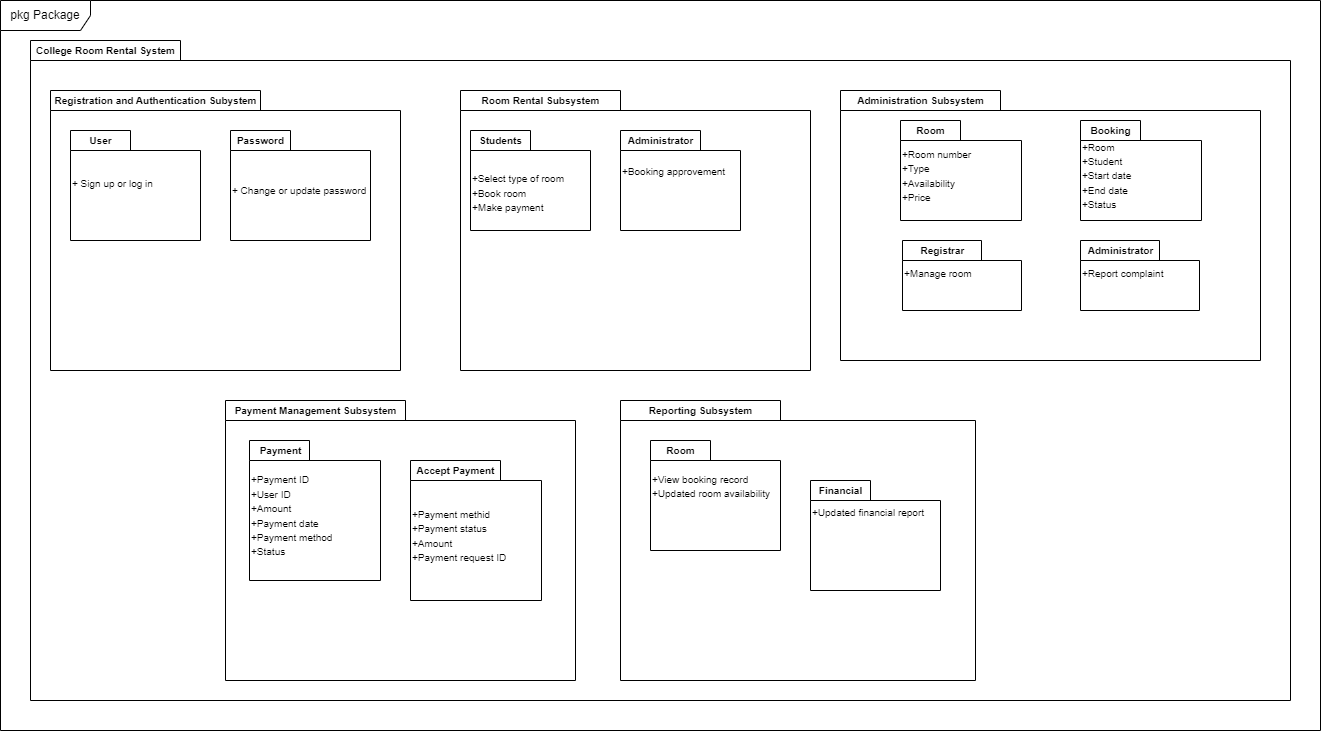

The diagram above was exported from draw.io. Its source (the exported page's mxGraphModel, read from the mxfile embedded in the PNG):
<mxGraphModel dx="1562" dy="832" grid="1" gridSize="10" guides="1" tooltips="1" connect="1" arrows="1" fold="1" page="1" pageScale="1" pageWidth="1169" pageHeight="1654" math="0" shadow="0">
  <root>
    <mxCell id="0" />
    <mxCell id="1" parent="0" />
    <mxCell id="iAqmViXr04HNMUUn3LpU-1" value="" style="shape=folder;fontStyle=1;spacingTop=10;tabWidth=150;tabHeight=20;tabPosition=left;html=1;whiteSpace=wrap;" parent="1" vertex="1">
      <mxGeometry x="260" y="150" width="1260" height="660" as="geometry" />
    </mxCell>
    <mxCell id="iAqmViXr04HNMUUn3LpU-5" value="" style="shape=folder;fontStyle=1;spacingTop=10;tabWidth=210;tabHeight=20;tabPosition=left;html=1;whiteSpace=wrap;" parent="1" vertex="1">
      <mxGeometry x="280" y="200" width="350" height="280" as="geometry" />
    </mxCell>
    <mxCell id="iAqmViXr04HNMUUn3LpU-6" value="&lt;span style=&quot;font-size: 10px;&quot;&gt;College Room Rental System&lt;br&gt;&lt;/span&gt;" style="text;align=center;fontStyle=1;verticalAlign=middle;spacingLeft=3;spacingRight=3;strokeColor=none;rotatable=0;points=[[0,0.5],[1,0.5]];portConstraint=eastwest;html=1;" parent="1" vertex="1">
      <mxGeometry x="260" y="150" width="150" height="20" as="geometry" />
    </mxCell>
    <mxCell id="iAqmViXr04HNMUUn3LpU-7" value="&lt;span style=&quot;font-size: 10px;&quot;&gt;Registration and Authentication Subystem&lt;/span&gt;" style="text;align=center;fontStyle=1;verticalAlign=middle;spacingLeft=3;spacingRight=3;strokeColor=none;rotatable=0;points=[[0,0.5],[1,0.5]];portConstraint=eastwest;html=1;" parent="1" vertex="1">
      <mxGeometry x="280" y="200" width="210" height="20" as="geometry" />
    </mxCell>
    <mxCell id="iAqmViXr04HNMUUn3LpU-9" value="" style="shape=folder;fontStyle=1;spacingTop=10;tabWidth=160;tabHeight=20;tabPosition=left;html=1;whiteSpace=wrap;" parent="1" vertex="1">
      <mxGeometry x="690" y="200" width="350" height="280" as="geometry" />
    </mxCell>
    <mxCell id="iAqmViXr04HNMUUn3LpU-10" value="" style="shape=folder;fontStyle=1;spacingTop=10;tabWidth=160;tabHeight=20;tabPosition=left;html=1;whiteSpace=wrap;" parent="1" vertex="1">
      <mxGeometry x="1070" y="200" width="420" height="270" as="geometry" />
    </mxCell>
    <mxCell id="iAqmViXr04HNMUUn3LpU-11" value="" style="shape=folder;fontStyle=1;spacingTop=10;tabWidth=180;tabHeight=20;tabPosition=left;html=1;whiteSpace=wrap;" parent="1" vertex="1">
      <mxGeometry x="455" y="510" width="350" height="280" as="geometry" />
    </mxCell>
    <mxCell id="iAqmViXr04HNMUUn3LpU-12" value="" style="shape=folder;fontStyle=1;spacingTop=10;tabWidth=160;tabHeight=20;tabPosition=left;html=1;whiteSpace=wrap;" parent="1" vertex="1">
      <mxGeometry x="850" y="510" width="355" height="280" as="geometry" />
    </mxCell>
    <mxCell id="iAqmViXr04HNMUUn3LpU-13" value="&lt;span style=&quot;font-size: 10px;&quot;&gt;Room Rental Subsystem&lt;/span&gt;" style="text;align=center;fontStyle=1;verticalAlign=middle;spacingLeft=3;spacingRight=3;strokeColor=none;rotatable=0;points=[[0,0.5],[1,0.5]];portConstraint=eastwest;html=1;" parent="1" vertex="1">
      <mxGeometry x="690" y="200" width="160" height="20" as="geometry" />
    </mxCell>
    <mxCell id="iAqmViXr04HNMUUn3LpU-14" value="&lt;span style=&quot;font-size: 10px;&quot;&gt;Administration Subsystem&lt;/span&gt;" style="text;align=center;fontStyle=1;verticalAlign=middle;spacingLeft=3;spacingRight=3;strokeColor=none;rotatable=0;points=[[0,0.5],[1,0.5]];portConstraint=eastwest;html=1;" parent="1" vertex="1">
      <mxGeometry x="1070" y="200" width="160" height="20" as="geometry" />
    </mxCell>
    <mxCell id="iAqmViXr04HNMUUn3LpU-15" value="&lt;span style=&quot;font-size: 10px;&quot;&gt;Payment Management Subsystem&lt;/span&gt;" style="text;align=center;fontStyle=1;verticalAlign=middle;spacingLeft=3;spacingRight=3;strokeColor=none;rotatable=0;points=[[0,0.5],[1,0.5]];portConstraint=eastwest;html=1;" parent="1" vertex="1">
      <mxGeometry x="455" y="510" width="180" height="20" as="geometry" />
    </mxCell>
    <mxCell id="iAqmViXr04HNMUUn3LpU-16" value="&lt;span style=&quot;font-size: 10px;&quot;&gt;Reporting Subsystem&lt;/span&gt;" style="text;align=center;fontStyle=1;verticalAlign=middle;spacingLeft=3;spacingRight=3;strokeColor=none;rotatable=0;points=[[0,0.5],[1,0.5]];portConstraint=eastwest;html=1;" parent="1" vertex="1">
      <mxGeometry x="850" y="510" width="160" height="20" as="geometry" />
    </mxCell>
    <mxCell id="iAqmViXr04HNMUUn3LpU-17" value="&lt;font style=&quot;font-size: 10px; font-weight: normal;&quot;&gt;&lt;br&gt;+ Sign up or log in&lt;br&gt;&lt;br&gt;&lt;br&gt;&lt;/font&gt;" style="shape=folder;fontStyle=1;spacingTop=10;tabWidth=60;tabHeight=20;tabPosition=left;html=1;whiteSpace=wrap;align=left;" parent="1" vertex="1">
      <mxGeometry x="300" y="240" width="130" height="110" as="geometry" />
    </mxCell>
    <mxCell id="iAqmViXr04HNMUUn3LpU-18" value="&lt;font style=&quot;font-size: 10px; font-weight: normal;&quot;&gt;&lt;br&gt;+ Change or update password&lt;br&gt;&lt;br&gt;&lt;/font&gt;" style="shape=folder;fontStyle=1;spacingTop=10;tabWidth=60;tabHeight=20;tabPosition=left;html=1;whiteSpace=wrap;align=left;" parent="1" vertex="1">
      <mxGeometry x="460" y="240" width="140" height="110" as="geometry" />
    </mxCell>
    <mxCell id="iAqmViXr04HNMUUn3LpU-19" value="&lt;font style=&quot;font-size: 10px;&quot;&gt;User&lt;/font&gt;" style="text;align=center;fontStyle=1;verticalAlign=middle;spacingLeft=3;spacingRight=3;strokeColor=none;rotatable=0;points=[[0,0.5],[1,0.5]];portConstraint=eastwest;html=1;" parent="1" vertex="1">
      <mxGeometry x="300" y="240" width="60" height="20" as="geometry" />
    </mxCell>
    <mxCell id="iAqmViXr04HNMUUn3LpU-20" value="&lt;font style=&quot;font-size: 10px;&quot;&gt;Password&lt;/font&gt;" style="text;align=center;fontStyle=1;verticalAlign=middle;spacingLeft=3;spacingRight=3;strokeColor=none;rotatable=0;points=[[0,0.5],[1,0.5]];portConstraint=eastwest;html=1;" parent="1" vertex="1">
      <mxGeometry x="460" y="240" width="60" height="20" as="geometry" />
    </mxCell>
    <mxCell id="iAqmViXr04HNMUUn3LpU-21" value="&lt;font style=&quot;font-size: 10px; font-weight: normal;&quot;&gt;&lt;br&gt;&lt;br&gt;&lt;br&gt;+Select type of room&lt;br&gt;+Book room&amp;nbsp;&lt;br&gt;+Make payment&amp;nbsp;&lt;br&gt;&lt;br&gt;&lt;br&gt;&lt;/font&gt;" style="shape=folder;fontStyle=1;spacingTop=10;tabWidth=60;tabHeight=20;tabPosition=left;html=1;whiteSpace=wrap;align=left;" parent="1" vertex="1">
      <mxGeometry x="700" y="240" width="120" height="100" as="geometry" />
    </mxCell>
    <mxCell id="iAqmViXr04HNMUUn3LpU-22" value="&lt;font size=&quot;1&quot;&gt;Students&lt;/font&gt;" style="text;align=center;fontStyle=1;verticalAlign=middle;spacingLeft=3;spacingRight=3;strokeColor=none;rotatable=0;points=[[0,0.5],[1,0.5]];portConstraint=eastwest;html=1;" parent="1" vertex="1">
      <mxGeometry x="700" y="240" width="60" height="20" as="geometry" />
    </mxCell>
    <mxCell id="iAqmViXr04HNMUUn3LpU-23" value="&lt;font style=&quot;font-size: 10px; font-weight: normal;&quot;&gt;+Booking approvement&lt;br&gt;&lt;br&gt;&lt;br&gt;&lt;/font&gt;" style="shape=folder;fontStyle=1;spacingTop=10;tabWidth=80;tabHeight=20;tabPosition=left;html=1;whiteSpace=wrap;align=left;" parent="1" vertex="1">
      <mxGeometry x="850" y="240" width="120" height="100" as="geometry" />
    </mxCell>
    <mxCell id="iAqmViXr04HNMUUn3LpU-24" value="&lt;span style=&quot;font-size: 10px;&quot;&gt;Administrator&lt;/span&gt;" style="text;align=center;fontStyle=1;verticalAlign=middle;spacingLeft=3;spacingRight=3;strokeColor=none;rotatable=0;points=[[0,0.5],[1,0.5]];portConstraint=eastwest;html=1;" parent="1" vertex="1">
      <mxGeometry x="850" y="240" width="80" height="20" as="geometry" />
    </mxCell>
    <mxCell id="iAqmViXr04HNMUUn3LpU-26" value="&lt;font style=&quot;font-size: 10px; font-weight: normal;&quot;&gt;+Room&lt;br&gt;+Student&lt;br&gt;+Start date&lt;br&gt;+End date&lt;br&gt;+Status&lt;br&gt;&lt;/font&gt;" style="shape=folder;fontStyle=1;spacingTop=10;tabWidth=60;tabHeight=20;tabPosition=left;html=1;whiteSpace=wrap;align=left;" parent="1" vertex="1">
      <mxGeometry x="1310" y="230" width="121" height="100" as="geometry" />
    </mxCell>
    <mxCell id="iAqmViXr04HNMUUn3LpU-28" value="&lt;font style=&quot;font-size: 10px; font-weight: normal;&quot;&gt;&lt;br&gt;&lt;br&gt;+Manage room&lt;br&gt;&lt;br&gt;&lt;br&gt;&lt;br&gt;&lt;/font&gt;" style="shape=folder;fontStyle=1;spacingTop=10;tabWidth=79;tabHeight=20;tabPosition=left;html=1;whiteSpace=wrap;align=left;" parent="1" vertex="1">
      <mxGeometry x="1132" y="350" width="119" height="70" as="geometry" />
    </mxCell>
    <mxCell id="iAqmViXr04HNMUUn3LpU-25" value="&lt;font style=&quot;font-size: 10px; font-weight: normal;&quot;&gt;+Room number&lt;br&gt;+Type&lt;br&gt;+Availability&lt;br&gt;+Price&lt;br&gt;&lt;/font&gt;" style="shape=folder;fontStyle=1;spacingTop=10;tabWidth=60;tabHeight=20;tabPosition=left;html=1;whiteSpace=wrap;align=left;" parent="1" vertex="1">
      <mxGeometry x="1130" y="230" width="121" height="100" as="geometry" />
    </mxCell>
    <mxCell id="iAqmViXr04HNMUUn3LpU-29" value="&lt;span style=&quot;font-size: 10px;&quot;&gt;Room&lt;/span&gt;" style="text;align=center;fontStyle=1;verticalAlign=middle;spacingLeft=3;spacingRight=3;strokeColor=none;rotatable=0;points=[[0,0.5],[1,0.5]];portConstraint=eastwest;html=1;" parent="1" vertex="1">
      <mxGeometry x="1130" y="230" width="60" height="20" as="geometry" />
    </mxCell>
    <mxCell id="iAqmViXr04HNMUUn3LpU-30" value="&lt;span style=&quot;font-size: 10px;&quot;&gt;Booking&lt;/span&gt;" style="text;align=center;fontStyle=1;verticalAlign=middle;spacingLeft=3;spacingRight=3;strokeColor=none;rotatable=0;points=[[0,0.5],[1,0.5]];portConstraint=eastwest;html=1;" parent="1" vertex="1">
      <mxGeometry x="1310" y="230" width="60" height="20" as="geometry" />
    </mxCell>
    <mxCell id="iAqmViXr04HNMUUn3LpU-32" value="&lt;font style=&quot;font-size: 10px; font-weight: normal;&quot;&gt;+Report complaint&lt;br&gt;&lt;br&gt;&lt;/font&gt;" style="shape=folder;fontStyle=1;spacingTop=10;tabWidth=79;tabHeight=20;tabPosition=left;html=1;whiteSpace=wrap;align=left;" parent="1" vertex="1">
      <mxGeometry x="1310" y="350" width="119" height="70" as="geometry" />
    </mxCell>
    <mxCell id="iAqmViXr04HNMUUn3LpU-33" value="&lt;font style=&quot;font-size: 10px;&quot;&gt;Registrar&lt;/font&gt;" style="text;align=center;fontStyle=1;verticalAlign=middle;spacingLeft=3;spacingRight=3;strokeColor=none;rotatable=0;points=[[0,0.5],[1,0.5]];portConstraint=eastwest;html=1;" parent="1" vertex="1">
      <mxGeometry x="1132" y="350" width="80" height="20" as="geometry" />
    </mxCell>
    <mxCell id="iAqmViXr04HNMUUn3LpU-31" value="&lt;font size=&quot;1&quot;&gt;Administrator&lt;/font&gt;" style="text;align=center;fontStyle=1;verticalAlign=middle;spacingLeft=3;spacingRight=3;strokeColor=none;rotatable=0;points=[[0,0.5],[1,0.5]];portConstraint=eastwest;html=1;" parent="1" vertex="1">
      <mxGeometry x="1310" y="350" width="79" height="20" as="geometry" />
    </mxCell>
    <mxCell id="iAqmViXr04HNMUUn3LpU-34" value="&lt;font style=&quot;font-size: 10px; font-weight: normal;&quot;&gt;+Payment ID&lt;br&gt;+User ID&lt;br&gt;+Amount&lt;br&gt;+Payment date&lt;br&gt;+Payment method&lt;br&gt;+Status&lt;br&gt;&lt;/font&gt;" style="shape=folder;fontStyle=1;spacingTop=10;tabWidth=60;tabHeight=20;tabPosition=left;html=1;whiteSpace=wrap;align=left;" parent="1" vertex="1">
      <mxGeometry x="479" y="550" width="131" height="140" as="geometry" />
    </mxCell>
    <mxCell id="iAqmViXr04HNMUUn3LpU-35" value="&lt;font style=&quot;font-size: 10px; font-weight: normal;&quot;&gt;+Payment methid&lt;br&gt;+Payment status&lt;br&gt;+Amount&lt;br&gt;+Payment request ID&lt;br&gt;&lt;/font&gt;" style="shape=folder;fontStyle=1;spacingTop=10;tabWidth=90;tabHeight=20;tabPosition=left;html=1;whiteSpace=wrap;align=left;" parent="1" vertex="1">
      <mxGeometry x="640" y="570" width="131" height="140" as="geometry" />
    </mxCell>
    <mxCell id="iAqmViXr04HNMUUn3LpU-36" value="&lt;span style=&quot;font-size: 10px;&quot;&gt;Payment&lt;/span&gt;" style="text;align=center;fontStyle=1;verticalAlign=middle;spacingLeft=3;spacingRight=3;strokeColor=none;rotatable=0;points=[[0,0.5],[1,0.5]];portConstraint=eastwest;html=1;" parent="1" vertex="1">
      <mxGeometry x="479" y="550" width="61" height="20" as="geometry" />
    </mxCell>
    <mxCell id="iAqmViXr04HNMUUn3LpU-37" value="&lt;span style=&quot;font-size: 10px;&quot;&gt;Accept Payment&lt;/span&gt;" style="text;align=center;fontStyle=1;verticalAlign=middle;spacingLeft=3;spacingRight=3;strokeColor=none;rotatable=0;points=[[0,0.5],[1,0.5]];portConstraint=eastwest;html=1;" parent="1" vertex="1">
      <mxGeometry x="640" y="570" width="90" height="20" as="geometry" />
    </mxCell>
    <mxCell id="iAqmViXr04HNMUUn3LpU-38" value="&lt;font style=&quot;font-size: 10px; font-weight: normal;&quot;&gt;+View booking record&amp;nbsp;&lt;br&gt;+Updated room availability&lt;br&gt;&lt;br&gt;&lt;br&gt;&lt;/font&gt;" style="shape=folder;fontStyle=1;spacingTop=10;tabWidth=60;tabHeight=20;tabPosition=left;html=1;whiteSpace=wrap;align=left;" parent="1" vertex="1">
      <mxGeometry x="880" y="550" width="130" height="110" as="geometry" />
    </mxCell>
    <mxCell id="iAqmViXr04HNMUUn3LpU-39" value="&lt;span style=&quot;font-size: 10px;&quot;&gt;Room&lt;/span&gt;" style="text;align=center;fontStyle=1;verticalAlign=middle;spacingLeft=3;spacingRight=3;strokeColor=none;rotatable=0;points=[[0,0.5],[1,0.5]];portConstraint=eastwest;html=1;" parent="1" vertex="1">
      <mxGeometry x="880" y="550" width="60" height="20" as="geometry" />
    </mxCell>
    <mxCell id="iAqmViXr04HNMUUn3LpU-40" value="&lt;font style=&quot;font-size: 10px; font-weight: normal;&quot;&gt;+Updated financial report&lt;br&gt;&lt;br&gt;&lt;br&gt;&lt;br&gt;&lt;br&gt;&lt;/font&gt;" style="shape=folder;fontStyle=1;spacingTop=10;tabWidth=60;tabHeight=20;tabPosition=left;html=1;whiteSpace=wrap;align=left;" parent="1" vertex="1">
      <mxGeometry x="1040" y="590" width="130" height="110" as="geometry" />
    </mxCell>
    <mxCell id="iAqmViXr04HNMUUn3LpU-41" value="&lt;span style=&quot;font-size: 10px;&quot;&gt;Financial&lt;/span&gt;" style="text;align=center;fontStyle=1;verticalAlign=middle;spacingLeft=3;spacingRight=3;strokeColor=none;rotatable=0;points=[[0,0.5],[1,0.5]];portConstraint=eastwest;html=1;" parent="1" vertex="1">
      <mxGeometry x="1040" y="590" width="60" height="20" as="geometry" />
    </mxCell>
    <mxCell id="iAqmViXr04HNMUUn3LpU-42" value="pkg Package" style="shape=umlFrame;whiteSpace=wrap;html=1;pointerEvents=0;width=90;height=30;" parent="1" vertex="1">
      <mxGeometry x="230" y="110" width="1320" height="730" as="geometry" />
    </mxCell>
  </root>
</mxGraphModel>